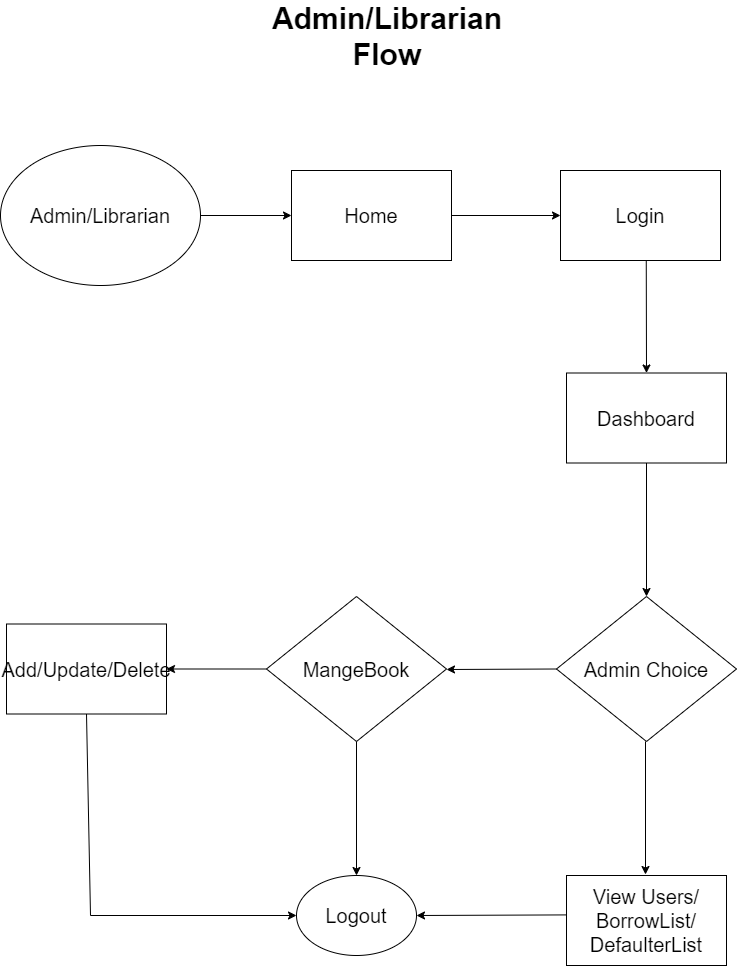

The diagram above was exported from draw.io. Its source (the exported page's mxGraphModel, read from the mxfile embedded in the PNG):
<mxGraphModel dx="3624" dy="807" grid="1" gridSize="10" guides="1" tooltips="1" connect="1" arrows="1" fold="1" page="1" pageScale="1" pageWidth="827" pageHeight="1169" math="0" shadow="0">
  <root>
    <mxCell id="0" />
    <mxCell id="1" parent="0" />
    <mxCell id="2" value="Admin/Librarian" style="ellipse;whiteSpace=wrap;html=1;fontSize=20;" vertex="1" parent="1">
      <mxGeometry x="873" y="1344" width="200" height="140" as="geometry" />
    </mxCell>
    <mxCell id="3" value="Home" style="rounded=0;whiteSpace=wrap;html=1;fontSize=20;" vertex="1" parent="1">
      <mxGeometry x="1164" y="1369" width="160" height="90" as="geometry" />
    </mxCell>
    <mxCell id="4" value="&lt;b style=&quot;font-size: 30px;&quot;&gt;&lt;font style=&quot;font-size: 30px;&quot;&gt;Admin/Librarian Flow&lt;/font&gt;&lt;/b&gt;" style="text;html=1;strokeColor=none;fillColor=none;align=center;verticalAlign=middle;whiteSpace=wrap;rounded=0;fontSize=30;" vertex="1" parent="1">
      <mxGeometry x="1115" y="1220" width="290" height="30" as="geometry" />
    </mxCell>
    <mxCell id="5" value="Login" style="rounded=0;whiteSpace=wrap;html=1;fontSize=20;" vertex="1" parent="1">
      <mxGeometry x="1433" y="1369" width="160" height="90" as="geometry" />
    </mxCell>
    <mxCell id="6" value="Logout" style="ellipse;whiteSpace=wrap;html=1;fontSize=20;" vertex="1" parent="1">
      <mxGeometry x="1169" y="2074" width="120" height="80" as="geometry" />
    </mxCell>
    <mxCell id="7" value="" style="endArrow=classic;html=1;rounded=0;exitX=1;exitY=0.5;exitDx=0;exitDy=0;entryX=0;entryY=0.5;entryDx=0;entryDy=0;fontSize=20;" edge="1" source="2" target="3" parent="1">
      <mxGeometry width="50" height="50" relative="1" as="geometry">
        <mxPoint x="1509" y="1744" as="sourcePoint" />
        <mxPoint x="1559" y="1694" as="targetPoint" />
      </mxGeometry>
    </mxCell>
    <mxCell id="8" value="" style="endArrow=classic;html=1;rounded=0;exitX=1;exitY=0.5;exitDx=0;exitDy=0;entryX=0;entryY=0.5;entryDx=0;entryDy=0;fontSize=20;" edge="1" source="3" target="5" parent="1">
      <mxGeometry width="50" height="50" relative="1" as="geometry">
        <mxPoint x="1509" y="1744" as="sourcePoint" />
        <mxPoint x="1249" y="1554" as="targetPoint" />
      </mxGeometry>
    </mxCell>
    <mxCell id="9" value="Admin Choice" style="rhombus;whiteSpace=wrap;html=1;fontSize=20;" vertex="1" parent="1">
      <mxGeometry x="1429" y="1795" width="180" height="145" as="geometry" />
    </mxCell>
    <mxCell id="10" value="" style="endArrow=classic;html=1;rounded=0;entryX=0.5;entryY=0;entryDx=0;entryDy=0;exitX=0.5;exitY=1;exitDx=0;exitDy=0;fontSize=20;" edge="1" source="16" target="9" parent="1">
      <mxGeometry width="50" height="50" relative="1" as="geometry">
        <mxPoint x="1523" y="1704" as="sourcePoint" />
        <mxPoint x="1443" y="1424" as="targetPoint" />
      </mxGeometry>
    </mxCell>
    <mxCell id="11" value="" style="endArrow=classic;html=1;rounded=0;exitX=0;exitY=0.5;exitDx=0;exitDy=0;fontSize=20;" edge="1" source="9" parent="1">
      <mxGeometry width="50" height="50" relative="1" as="geometry">
        <mxPoint x="1265" y="2200" as="sourcePoint" />
        <mxPoint x="1319" y="1868" as="targetPoint" />
      </mxGeometry>
    </mxCell>
    <mxCell id="12" value="MangeBook" style="rhombus;whiteSpace=wrap;html=1;fontSize=20;" vertex="1" parent="1">
      <mxGeometry x="1139" y="1795" width="180" height="145" as="geometry" />
    </mxCell>
    <mxCell id="13" value="Add/Update/Delete" style="rounded=0;whiteSpace=wrap;html=1;fontSize=20;" vertex="1" parent="1">
      <mxGeometry x="879" y="1822.5" width="160" height="90" as="geometry" />
    </mxCell>
    <mxCell id="14" value="" style="endArrow=classic;html=1;rounded=0;exitX=0;exitY=0.5;exitDx=0;exitDy=0;entryX=1;entryY=0.5;entryDx=0;entryDy=0;fontSize=20;" edge="1" source="12" target="13" parent="1">
      <mxGeometry width="50" height="50" relative="1" as="geometry">
        <mxPoint x="1149" y="1866" as="sourcePoint" />
        <mxPoint x="1039" y="1866.32" as="targetPoint" />
      </mxGeometry>
    </mxCell>
    <mxCell id="15" value="View Users/ BorrowList/ DefaulterList" style="rounded=0;whiteSpace=wrap;html=1;fontSize=20;" vertex="1" parent="1">
      <mxGeometry x="1439" y="2074" width="160" height="90" as="geometry" />
    </mxCell>
    <mxCell id="16" value="Dashboard" style="rounded=0;whiteSpace=wrap;html=1;fontSize=20;" vertex="1" parent="1">
      <mxGeometry x="1439" y="1571.5" width="160" height="90" as="geometry" />
    </mxCell>
    <mxCell id="17" value="" style="endArrow=classic;html=1;rounded=0;entryX=0.5;entryY=0;entryDx=0;entryDy=0;exitX=0.536;exitY=1.002;exitDx=0;exitDy=0;exitPerimeter=0;fontSize=20;" edge="1" source="5" target="16" parent="1">
      <mxGeometry width="50" height="50" relative="1" as="geometry">
        <mxPoint x="1519" y="1464" as="sourcePoint" />
        <mxPoint x="1507" y="1550" as="targetPoint" />
      </mxGeometry>
    </mxCell>
    <mxCell id="18" value="" style="endArrow=classic;html=1;rounded=0;entryX=0.5;entryY=0;entryDx=0;entryDy=0;exitX=0.5;exitY=1;exitDx=0;exitDy=0;fontSize=20;" edge="1" parent="1">
      <mxGeometry width="50" height="50" relative="1" as="geometry">
        <mxPoint x="1518" y="1940" as="sourcePoint" />
        <mxPoint x="1518" y="2073" as="targetPoint" />
      </mxGeometry>
    </mxCell>
    <mxCell id="19" value="" style="endArrow=classic;html=1;rounded=0;exitX=0;exitY=0.5;exitDx=0;exitDy=0;entryX=1;entryY=0.5;entryDx=0;entryDy=0;fontSize=20;" edge="1" target="6" parent="1">
      <mxGeometry width="50" height="50" relative="1" as="geometry">
        <mxPoint x="1439" y="2113.41" as="sourcePoint" />
        <mxPoint x="1329" y="2113.41" as="targetPoint" />
      </mxGeometry>
    </mxCell>
    <mxCell id="20" value="" style="endArrow=classic;html=1;rounded=0;entryX=0.5;entryY=0;entryDx=0;entryDy=0;exitX=0.5;exitY=1;exitDx=0;exitDy=0;fontSize=20;" edge="1" source="12" target="6" parent="1">
      <mxGeometry width="50" height="50" relative="1" as="geometry">
        <mxPoint x="1228.41" y="1941" as="sourcePoint" />
        <mxPoint x="1228.41" y="2074" as="targetPoint" />
      </mxGeometry>
    </mxCell>
    <mxCell id="21" value="" style="endArrow=classic;html=1;rounded=0;entryX=0;entryY=0.5;entryDx=0;entryDy=0;exitX=0.5;exitY=1;exitDx=0;exitDy=0;fontSize=20;" edge="1" source="13" target="6" parent="1">
      <mxGeometry width="50" height="50" relative="1" as="geometry">
        <mxPoint x="958.5" y="1914" as="sourcePoint" />
        <mxPoint x="958.5" y="2048" as="targetPoint" />
        <Array as="points">
          <mxPoint x="963" y="2114" />
        </Array>
      </mxGeometry>
    </mxCell>
  </root>
</mxGraphModel>